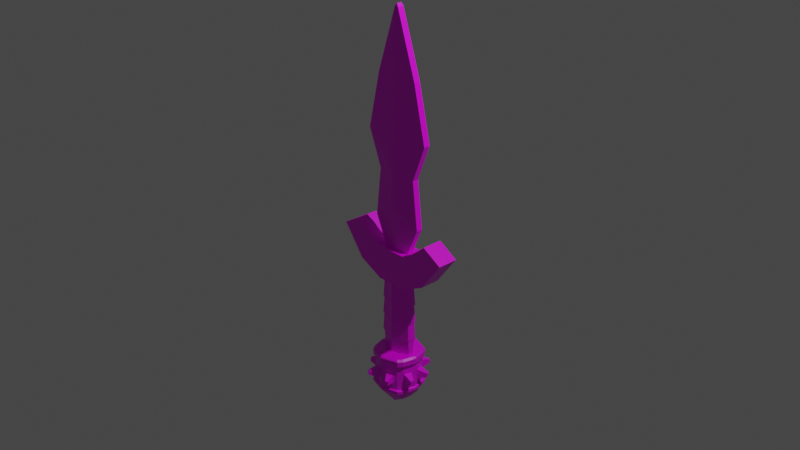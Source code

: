 # Source: Espada.blend  (saved by Blender 3.1.7; exported with 4.5.12 LTS)
import bpy
from mathutils import Matrix  # noqa: F401  (used for matrix-valued properties, if any)

bpy.ops.wm.read_factory_settings(use_empty=True)
scene = bpy.context.scene
scene.name = 'Scene'

# ---- collections
col_collection = bpy.data.collections.new('Collection'); scene.collection.children.link(col_collection)

# ---- images (referenced by path relative to the original .blend; pixels are not part of the script)
import os
ASSET_DIR = os.environ.get("B2B_ASSET_DIR", "")  # directory of the original .blend (textures are referenced by path, not embedded)
HERE = os.path.dirname(os.path.abspath(__file__))  # packed textures are extracted next to this script under _unpacked/

def load_image(name, relpath, width, height, colorspace="sRGB"):
    """Load a texture the original file referenced (path relative to the .blend, or extracted next to this script)."""
    p = next((c for c in (os.path.join(HERE, relpath), os.path.join(ASSET_DIR, relpath)) if relpath and os.path.exists(c)), "")
    if p:
        img = bpy.data.images.load(p, check_existing=True)
        img.name = name
    else:  # same state as the original file: an image datablock whose file is absent (Cycles renders it pink)
        img = bpy.data.images.new(name, width, height)
        img.source = "FILE"
        img.filepath = "//" + (relpath or name)
    img.colorspace_settings.name = colorspace
    return img
img_dagger_diffuse_src_png = load_image('dagger-diffuse-src.png', 'Texturas/dagger-diffuse-src.png', 1024, 1024, 'sRGB')

# ---- materials (node trees are filled in below, after node groups)
mat_sord_material_1 = bpy.data.materials.new('Sord material 1')
mat_sord_material_1.alpha_threshold = 0.0
mat_sord_material_1.use_transparent_shadow = False
mat_sord_material_1.line_color = (0.0, 0.0, 0.0, 1.0)

# ---- material node trees
mat_sord_material_1.use_nodes = True; mat_sord_material_1.node_tree.nodes.clear()
_N = mat_sord_material_1.node_tree.nodes; _L = mat_sord_material_1.node_tree.links
n0 = _N.new('ShaderNodeOutputMaterial'); n0.name = 'Material Output'; n0.location = (300, 300)
n1 = _N.new('ShaderNodeBsdfPrincipled'); n1.name = 'Principled BSDF'; n1.location = (10, 300)
n1.distribution = 'GGX'
n1.subsurface_method = 'RANDOM_WALK_SKIN'
n1.inputs[2].default_value = 0.4
n1.inputs[3].default_value = 1.45
n1.inputs[27].default_value = (0.0, 0.0, 0.0, 1.0)
n1.inputs[28].default_value = 1.0
n2 = _N.new('ShaderNodeTexCoord'); n2.name = 'Texture Coordinate'; n2.location = (-854, 225)
n3 = _N.new('ShaderNodeTexImage'); n3.name = 'Image Texture'; n3.location = (-489, 177)
n3.image = img_dagger_diffuse_src_png
_L.new(n1.outputs[0], n0.inputs[0])
_L.new(n2.outputs[2], n3.inputs[0])
_L.new(n3.outputs[0], n1.inputs[0])
n0.is_active_output = True

# ---- world
world_world = bpy.data.worlds.new('World'); scene.world = world_world
world_world.use_nodes = True; world_world.node_tree.nodes.clear()
_N = world_world.node_tree.nodes; _L = world_world.node_tree.links
n0 = _N.new('ShaderNodeOutputWorld'); n0.name = 'World Output'; n0.location = (300, 300)
n1 = _N.new('ShaderNodeBackground'); n1.name = 'Background'; n1.location = (10, 300)
n1.inputs[0].default_value = (0.05088, 0.05088, 0.05088, 1.0)
_L.new(n1.outputs[0], n0.inputs[0])
n0.is_active_output = True
world_world.color = (0.05088, 0.05088, 0.05088)
world_world.use_sun_shadow = False
world_world.sun_shadow_jitter_overblur = 0.0

# ---- cameras
cam_camera = bpy.data.cameras.new('Camera')
cam_camera.clip_end = 100.0
cam_camera.ortho_scale = 7.314

# ---- lights
light_light = bpy.data.lights.new('Light', 'POINT')
light_light.transmission_factor = 0.0
light_light.energy = 1000.0
light_light.shadow_soft_size = 0.1
light_light.shadow_maximum_resolution = 0.006
light_light.use_absolute_resolution = True

# ---- meshes
me_cube = bpy.data.meshes.new('Cube')
me_cube.from_pydata([(0.1826, -0.04415, -1.36), (0.0, -0.1067, -1.36), (0.183, -0.04491, -1.152), (0.0, -0.107, -1.152), (0.1779, -0.04491, -0.9529), (0.0, -0.107, -0.9529), (0.0, -0.1056, -1.537), (0.1758, -0.02949, -1.537), (0.0, -0.02565, 2.226), (0.0, -0.107, -0.7103), (0.0, -0.06023, -0.3298), (0.3878, 0.0, 0.899), (0.1716, 0.0, -0.7103), (0.02145, 0.0, 2.194), (0.2475, 0.0, 1.51), (0.2335, 0.0, 0.5023), (0.2946, 0.0, -0.03037), (0.0, -0.06023, -0.1584), (0.1629, 0.0, -0.3298), (0.0, -0.05457, 1.195), (0.0, -0.04325, 1.773), (0.1629, -0.03508, -0.3298), (0.05328, -0.07253, 0.1083), (0.2335, -0.03508, 0.5023), (0.2475, -0.03508, 1.51), (0.0, 0.0, 2.226), (0.02145, -0.03508, 2.194), (0.1716, -0.04491, -0.7103), (0.07131, -0.07253, 0.7912), (0.1779, 0.0, -0.9529), (0.183, 0.0, -1.152), (0.1848, 0.0, -1.36), (0.0, -0.07253, 0.5023), (0.0, -0.07253, 0.06147), (0.2946, -0.03508, -0.03037), (0.0, -0.07253, 0.8779), (0.3878, -0.03508, 0.899), (0.01964, -0.07253, 0.5041), (0.1328, -0.207, -1.728), (0.242, 0.0, -1.966), (0.242, 0.0, -1.919), (0.242, 0.0, -1.977), (0.0, -0.2543, -1.537), (0.1669, -0.1893, -1.537), (0.0, 0.0, -2.208), (0.1827, 0.0, -2.073), (0.242, 0.0, -1.634), (0.242, 0.0, -1.537), (0.1802, 0.0, -1.537), (0.0, -0.2543, -1.634), (0.2028, -0.1378, -1.537), (0.2083, -0.125, -1.729), (0.1669, -0.1092, -2.073), (0.0, -0.06941, -2.191), (0.2028, -0.1378, -1.977), (0.1309, -0.2044, -1.836), (0.2081, -0.1201, -1.841), (0.0, -0.2543, -1.919), (0.1669, -0.1893, -1.966), (0.2028, -0.1378, -1.966), (0.0, -0.2543, -1.966), (0.1669, -0.1893, -1.919), (0.05681, -0.2415, -1.836), (0.2028, -0.1378, -1.919), (0.2028, -0.1378, -1.634), (0.1669, -0.1893, -1.634), (0.0, -0.1145, -0.7103), (0.0581, -0.2431, -1.728), (0.2347, -0.0377, -1.841), (0.2351, -0.04086, -1.729), (0.0, -0.1145, -0.3298), (0.1716, 0.0, -0.7103), (0.1629, 0.0, -0.3298), (0.4741, 0.0, -0.1128), (0.6959, 0.0, -0.244), (0.3036, 0.0, -0.2548), (0.4486, 0.0, -0.5766), (0.4486, -0.1145, -0.5766), (0.3036, -0.1145, -0.2548), (0.6959, -0.1145, -0.244), (0.4741, -0.1145, -0.1128), (0.1629, -0.1145, -0.3298), (0.1716, -0.1145, -0.7103), (0.1262, -0.3275, -1.762), (0.1256, -0.3269, -1.808), (0.3285, -0.09519, -1.81), (0.3286, -0.09652, -1.763), (0.1569, -0.3112, -1.808), (0.3172, -0.1299, -1.81), (0.3173, -0.132, -1.763), (0.1577, -0.3123, -1.762), (0.0, -0.2631, -1.927), (0.1937, -0.207, -1.927), (0.0, -0.2631, -1.958), (0.2246, -0.1625, -1.927), (0.2246, -0.1625, -1.958), (0.1937, -0.207, -1.958), (0.2584, 0.0, -1.958), (0.2584, 0.0, -1.927), (0.2339, -0.02818, -1.977), (0.1786, -0.02818, -2.073), (0.2526, -0.02818, -1.927), (0.0, -0.02818, -2.206), (0.2526, -0.02818, -1.958), (0.1889, -0.2038, -1.555), (0.2396, -0.02818, -1.875), (0.2339, -0.02818, -1.537), (0.2339, -0.02818, -1.919), (0.2403, -0.02818, -1.685), (0.2339, -0.02818, -1.634), (0.2339, -0.02818, -1.966), (0.2248, -0.1523, -1.556), (0.2248, -0.1523, -1.615), (0.1889, -0.2038, -1.615), (0.0, -0.2688, -1.555), (0.0, -0.2688, -1.615), (0.2639, 0.0, -1.615), (0.2639, 0.0, -1.556), (0.2559, -0.04268, -1.556), (0.2559, -0.04268, -1.615), (0.1915, -0.05205, -1.36), (0.0, -0.1146, -1.36), (0.1919, -0.05281, -1.152), (0.0, -0.1149, -1.152), (0.1868, -0.05281, -0.9529), (0.0, -0.1149, -0.9529), (0.1868, 0.0, -0.9529), (0.1919, 0.0, -1.152), (0.1937, 0.0, -1.36), (0.1829, -0.02933, -1.537), (0.1754, -0.03683, -1.537), (0.0, -0.115, -1.537), (0.1891, 0.0, -1.537)], [], [(26, 8, 25, 13), (2, 4, 29, 30), (2, 0, 1, 3), (36, 24, 14, 11), (23, 36, 11, 15), (0, 7, 6, 1), (27, 4, 5, 9), (21, 10, 17, 34), (26, 24, 20, 8), (4, 2, 3, 5), (36, 19, 20, 24), (22, 33, 32, 37), (37, 32, 35, 28), (24, 26, 13, 14), (27, 9, 66, 82), (21, 34, 16, 18), (104, 111, 112, 113), (6, 7, 130, 131), (4, 27, 12, 29), (34, 23, 15, 16), (21, 18, 72, 81), (10, 21, 81, 70), (0, 2, 30, 31), (12, 27, 82, 71), (7, 0, 31, 48), (33, 22, 34, 17), (28, 35, 19, 36), (37, 28, 36, 23), (22, 37, 23, 34), (50, 43, 130, 129, 106), (57, 61, 92, 91), (61, 63, 94, 92), (58, 60, 93, 96), (64, 63, 61, 65), (59, 54, 52, 58), (53, 52, 100, 102), (52, 54, 99, 100), (58, 52, 53, 60), (69, 68, 85, 86), (46, 109, 119, 116), (50, 106, 118, 111), (55, 62, 84, 87), (64, 65, 113, 112), (54, 59, 110, 99), (62, 55, 61, 57), (51, 56, 63, 64), (55, 38, 65, 61), (38, 67, 49, 65), (67, 62, 57, 49), (68, 69, 108, 105), (56, 68, 105, 107, 63), (69, 51, 64, 109, 108), (82, 77, 76, 71), (82, 66, 70, 81), (78, 80, 79, 77), (81, 78, 77, 82), (80, 78, 75, 73), (79, 80, 73, 74), (78, 81, 72, 75), (77, 79, 74, 76), (90, 87, 84, 83), (88, 89, 86, 85), (51, 69, 86, 89), (67, 38, 90, 83), (56, 51, 89, 88), (62, 67, 83, 84), (68, 56, 88, 85), (38, 55, 87, 90), (95, 94, 101, 103), (94, 95, 96, 92), (92, 96, 93, 91), (63, 107, 101, 94), (59, 58, 96, 95), (39, 110, 103, 97), (104, 113, 115, 114), (103, 110, 59, 95), (106, 129, 132, 47), (100, 99, 41, 45), (99, 110, 39, 41), (107, 105, 40), (101, 107, 40, 98), (103, 101, 98, 97), (108, 109, 46), (102, 100, 45, 44), (106, 47, 117, 118), (105, 108, 46, 40), (112, 111, 118, 119), (119, 118, 117, 116), (42, 43, 104, 114), (43, 50, 111, 104), (109, 64, 112, 119), (65, 49, 115, 113), (31, 0, 120, 128), (4, 29, 126, 124), (4, 5, 125, 124), (0, 1, 121, 120), (30, 2, 122, 127), (3, 2, 122, 123), (132, 31, 0, 129), (132, 129, 7, 48), (129, 130, 7), (131, 130, 43, 42), (0, 130, 129), (131, 1, 0, 130), (126, 71, 27, 124), (27, 124, 125, 9), (123, 5, 4, 122), (122, 4, 29, 127), (30, 128, 120, 2), (121, 3, 2, 120)])
_uv = me_cube.uv_layers.new(name='UVMap')
_uv.uv.foreach_set('vector', [0.1658, 0.9502, 0.1681, 0.9619, 0.1741, 0.9619, 0.1741, 0.9502, 0.0, 0.0, 0.0, 0.0, 0.0, 0.0, 0.0, 0.0, 0.0, 0.0, 0.0, 0.0, 0.0, 0.0, 0.0, 0.0, 0.1658, 0.4747, 0.1658, 0.6991, 0.1741, 0.6991, 0.1741, 0.4747, 0.1658, 0.3291, 0.1658, 0.4747, 0.1741, 0.4747, 0.1741, 0.3291, 0.0, 0.0, 0.0, 0.0, 0.0, 0.0, 0.0, 0.0, 0.0, 0.0, 0.0, 0.0, 0.0, 0.0, 0.0, 0.0, 0.2308, 0.02542, 0.1692, 0.0205, 0.1692, 0.09478, 0.2804, 0.1407, 0.177, 0.9621, 0.259, 0.7764, 0.1692, 0.807, 0.1692, 0.9739, 0.0, 0.0, 0.0, 0.0, 0.0, 0.0, 0.0, 0.0, 0.3099, 0.4846, 0.1692, 0.5938, 0.1692, 0.807, 0.259, 0.7764, 0.1886, 0.1931, 0.1692, 0.1691, 0.1692, 0.3384, 0.1764, 0.339, 0.1764, 0.339, 0.1692, 0.3384, 0.1692, 0.4848, 0.1908, 0.4516, 0.1658, 0.6991, 0.1658, 0.9502, 0.1741, 0.9502, 0.1741, 0.6991, 0.0, 0.0, 0.0, 0.0, 0.0, 0.0, 0.0, 0.0, 0.1658, 0.02356, 0.1658, 0.1335, 0.1741, 0.1335, 0.1741, 0.02356, 0.0, 0.0, 0.0, 0.0, 0.0, 0.0, 0.0, 0.0, 0.0, 0.0, 0.0, 0.0, 0.0, 0.0, 0.0, 0.0, 0.0, 0.0, 0.0, 0.0, 0.0, 0.0, 0.0, 0.0, 0.1658, 0.1335, 0.1658, 0.3291, 0.1741, 0.3291, 0.1741, 0.1335, 0.4588, 0.75, 0.4588, 0.75, 0.4588, 0.75, 0.4588, 0.75, 0.0, 0.0, 0.4588, 0.75, 0.4588, 0.75, 0.0, 0.0, 0.0, 0.0, 0.0, 0.0, 0.0, 0.0, 0.0, 0.0, 0.0, 0.0, 0.0, 0.0, 0.0, 0.0, 0.0, 0.0, 0.0, 0.0, 0.0, 0.0, 0.0, 0.0, 0.0, 0.0, 0.1692, 0.1691, 0.1886, 0.1931, 0.2804, 0.1407, 0.1692, 0.09478, 0.1908, 0.4516, 0.1692, 0.4848, 0.1692, 0.5938, 0.3099, 0.4846, 0.1764, 0.339, 0.1908, 0.4516, 0.3099, 0.4846, 0.254, 0.3384, 0.1886, 0.1931, 0.1764, 0.339, 0.254, 0.3384, 0.2804, 0.1407, 0.0, 0.0, 0.0, 0.0, 0.0, 0.0, 0.0, 0.0, 0.0, 0.0, 0.0, 0.0, 0.0, 0.0, 0.0, 0.0, 0.0, 0.0, 0.0, 0.0, 0.0, 0.0, 0.0, 0.0, 0.0, 0.0, 0.0, 0.0, 0.0, 0.0, 0.0, 0.0, 0.0, 0.0, 0.0, 0.0, 0.0, 0.0, 0.0, 0.0, 0.0, 0.0, 0.0, 0.0, 0.0, 0.0, 0.0, 0.0, 0.0, 0.0, 0.0, 0.0, 0.0, 0.0, 0.0, 0.0, 0.0, 0.0, 0.0, 0.0, 0.0, 0.0, 0.0, 0.0, 0.0, 0.0, 0.0, 0.0, 0.0, 0.0, 0.0, 0.0, 0.0, 0.0, 0.0, 0.0, 0.0, 0.0, 0.0, 0.0, 0.0, 0.0, 0.0, 0.0, 0.0, 0.0, 0.0, 0.0, 0.0, 0.0, 0.0, 0.0, 0.0, 0.0, 0.0, 0.0, 0.0, 0.0, 0.0, 0.0, 0.0, 0.0, 0.0, 0.0, 0.0, 0.0, 0.0, 0.0, 0.0, 0.0, 0.0, 0.0, 0.0, 0.0, 0.0, 0.0, 0.0, 0.0, 0.0, 0.0, 0.0, 0.0, 0.0, 0.0, 0.0, 0.0, 0.0, 0.0, 0.0, 0.0, 0.0, 0.0, 0.0, 0.0, 0.0, 0.0, 0.0, 0.0, 0.0, 0.0, 0.0, 0.0, 0.0, 0.0, 0.0, 0.0, 0.0, 0.0, 0.0, 0.0, 0.0, 0.0, 0.0, 0.0, 0.0, 0.0, 0.0, 0.0, 0.0, 0.0, 0.0, 0.0, 0.0, 0.0, 0.0, 0.0, 0.0, 0.0, 0.0, 0.0, 0.0, 0.0, 0.0, 0.0, 0.0, 0.0, 0.0, 0.0, 0.0, 0.0, 0.0, 0.0, 0.0, 0.0, 0.0, 0.0, 0.0, 0.0, 0.0, 0.0, 0.0, 0.0, 0.0, 0.0, 0.0, 0.0, 0.0, 0.0, 0.4538, 0.5126, 0.4137, 0.5126, 0.4137, 0.6016, 0.4518, 0.6016, 0.4847, 0.6192, 0.5246, 0.6524, 0.5764, 0.6217, 0.5186, 0.5439, 0.4518, 0.6016, 0.4847, 0.6192, 0.5186, 0.5439, 0.4538, 0.5126, 0.0, 0.0, 0.0, 0.0, 0.0, 0.0, 0.0, 0.0, 0.0, 0.0, 0.0, 0.0, 0.0, 0.0, 0.0, 0.0, 0.0, 0.0, 0.0, 0.0, 0.0, 0.0, 0.0, 0.0, 0.0, 0.0, 0.0, 0.0, 0.0, 0.0, 0.0, 0.0, 0.0, 0.0, 0.0, 0.0, 0.0, 0.0, 0.0, 0.0, 0.0, 0.0, 0.0, 0.0, 0.0, 0.0, 0.0, 0.0, 0.0, 0.0, 0.0, 0.0, 0.0, 0.0, 0.0, 0.0, 0.0, 0.0, 0.0, 0.0, 0.0, 0.0, 0.0, 0.0, 0.0, 0.0, 0.0, 0.0, 0.0, 0.0, 0.0, 0.0, 0.0, 0.0, 0.0, 0.0, 0.0, 0.0, 0.0, 0.0, 0.0, 0.0, 0.0, 0.0, 0.0, 0.0, 0.0, 0.0, 0.0, 0.0, 0.0, 0.0, 0.0, 0.0, 0.0, 0.0, 0.0, 0.0, 0.0, 0.0, 0.0, 0.0, 0.0, 0.0, 0.0, 0.0, 0.0, 0.0, 0.0, 0.0, 0.0, 0.0, 0.0, 0.0, 0.0, 0.0, 0.0, 0.0, 0.0, 0.0, 0.0, 0.0, 0.0, 0.0, 0.0, 0.0, 0.0, 0.0, 0.0, 0.0, 0.0, 0.0, 0.0, 0.0, 0.0, 0.0, 0.0, 0.0, 0.0, 0.0, 0.0, 0.0, 0.0, 0.0, 0.0, 0.0, 0.0, 0.0, 0.0, 0.0, 0.0, 0.0, 0.0, 0.0, 0.0, 0.0, 0.0, 0.0, 0.0, 0.0, 0.0, 0.0, 0.0, 0.0, 0.0, 0.0, 0.0, 0.0, 0.0, 0.0, 0.0, 0.0, 0.0, 0.0, 0.0, 0.0, 0.0, 0.0, 0.0, 0.0, 0.0, 0.0, 0.0, 0.0, 0.0, 0.0, 0.0, 0.0, 0.0, 0.0, 0.0, 0.0, 0.0, 0.0, 0.0, 0.0, 0.0, 0.0, 0.0, 0.0, 0.0, 0.0, 0.0, 0.0, 0.0, 0.0, 0.0, 0.0, 0.0, 0.0, 0.0, 0.0, 0.0, 0.0, 0.0, 0.0, 0.0, 0.0, 0.0, 0.0, 0.0, 0.0, 0.0, 0.0, 0.0, 0.0, 0.0, 0.0, 0.0, 0.0, 0.0, 0.0, 0.0, 0.0, 0.0, 0.0, 0.0, 0.0, 0.0, 0.0, 0.0, 0.0, 0.0, 0.0, 0.0, 0.0, 0.0, 0.0, 0.0, 0.0, 0.0, 0.0, 0.0, 0.0, 0.0, 0.0, 0.0, 0.0, 0.0, 0.0, 0.0, 0.0, 0.0, 0.0, 0.0, 0.0, 0.0, 0.0, 0.0, 0.0, 0.0, 0.0, 0.0, 0.0, 0.0, 0.0, 0.0, 0.0, 0.0, 0.0, 0.0, 0.0, 0.0, 0.0, 0.0, 0.0, 0.0, 0.0, 0.0, 0.0, 0.0, 0.0, 0.0, 0.0, 0.0, 0.0, 0.0, 0.0, 0.0, 0.0, 0.0, 0.0, 0.0, 0.0, 0.0, 0.0, 0.0, 0.0, 0.0, 0.0, 0.0, 0.0, 0.0, 0.0, 0.0, 0.0, 0.0, 0.0, 0.0, 0.0, 0.0, 0.0, 0.0, 0.0, 0.0, 0.0, 0.0, 0.0, 0.0, 0.0, 0.0, 0.0, 0.0, 0.0, 0.0, 0.0, 0.0, 0.0, 0.0, 0.0, 0.0, 0.0, 0.0, 0.0, 0.0, 0.0, 0.0, 0.0, 0.0, 0.0, 0.0, 0.0, 0.0, 0.0, 0.0, 0.0, 0.0, 0.0, 0.0, 0.0, 0.0, 0.0, 0.0, 0.0, 0.0, 0.0, 0.0, 0.0, 0.0, 0.0, 0.0, 0.0, 0.0, 0.0, 0.0, 0.0, 0.0, 0.0, 0.0, 0.0, 0.0, 0.0, 0.0, 0.0, 0.0, 0.0, 0.0, 0.0, 0.0, 0.0, 0.0, 0.0, 0.0, 0.0, 0.0, 0.0, 0.0, 0.0, 0.0, 0.0, 0.0, 0.0, 0.0, 0.0, 0.0, 0.0, 0.0, 0.0, 0.0, 0.0, 0.0, 0.0, 0.0, 0.0, 0.0, 0.0, 0.0, 0.0, 0.0, 0.0, 0.0, 0.0, 0.0, 0.0])
me_cube.materials.append(mat_sord_material_1)
me_cube.materials.append(None)
me_cube.use_remesh_preserve_volume = False
me_cube.use_remesh_preserve_attributes = False
me_cube.use_mirror_vertex_groups = False
me_cube.update()

# ---- objects
ob_cube = bpy.data.objects.new('Cube', me_cube)
ob_light = bpy.data.objects.new('Light', light_light)
ob_camera = bpy.data.objects.new('Camera', cam_camera)
ob_empty = bpy.data.objects.new('Empty', None)

# ---- transforms, parenting, visibility, modifiers, constraints
ob_cube.location = (0.0, 0.0, 0.0)
ob_cube.lock_rotations_4d = False
ob_cube.empty_display_type = 'ARROWS'
ob_cube.lineart.crease_threshold = 0.0
_m = ob_cube.modifiers.new('Mirror', 'MIRROR')
_m.use_axis = (True, True, False)
_m.use_clip = True
ob_light.location = (4.076, 1.005, 5.904)
ob_light.rotation_euler = (0.6503, 0.05522, 1.866)
ob_light.lock_rotations_4d = False
ob_light.empty_display_type = 'ARROWS'
ob_light.color = (0.0, 0.0, 0.0, 0.0)
ob_light.lineart.crease_threshold = 0.0
ob_camera.location = (7.359, -6.926, 4.958)
ob_camera.rotation_euler = (1.109, 0.0, 0.8149)
ob_camera.lock_rotations_4d = False
ob_camera.empty_display_type = 'ARROWS'
ob_camera.color = (0.0, 0.0, 0.0, 0.0)
ob_camera.display_type = 'WIRE'
ob_camera.lineart.crease_threshold = 0.0
ob_empty.location = (0.0, 0.0, 0.0)
ob_empty.rotation_euler = (1.571, -0.0, -0.0)
ob_empty.empty_display_type = 'IMAGE'
ob_empty.empty_display_size = 5.0

# ---- collection membership
col_collection.objects.link(ob_cube)
col_collection.objects.link(ob_light)
col_collection.objects.link(ob_camera)
col_collection.objects.link(ob_empty)

# ---- scene / render settings (as saved in the file)
scene.camera = ob_camera
scene.frame_start = 1; scene.frame_end = 250; scene.frame_set(1)
scene.render.engine = 'BLENDER_EEVEE_NEXT'
scene.cycles.sampling_pattern = 'TABULATED_SOBOL'
scene.cycles.use_light_tree = False
scene.view_settings.view_transform = 'Filmic'
bpy.context.view_layer.update()
